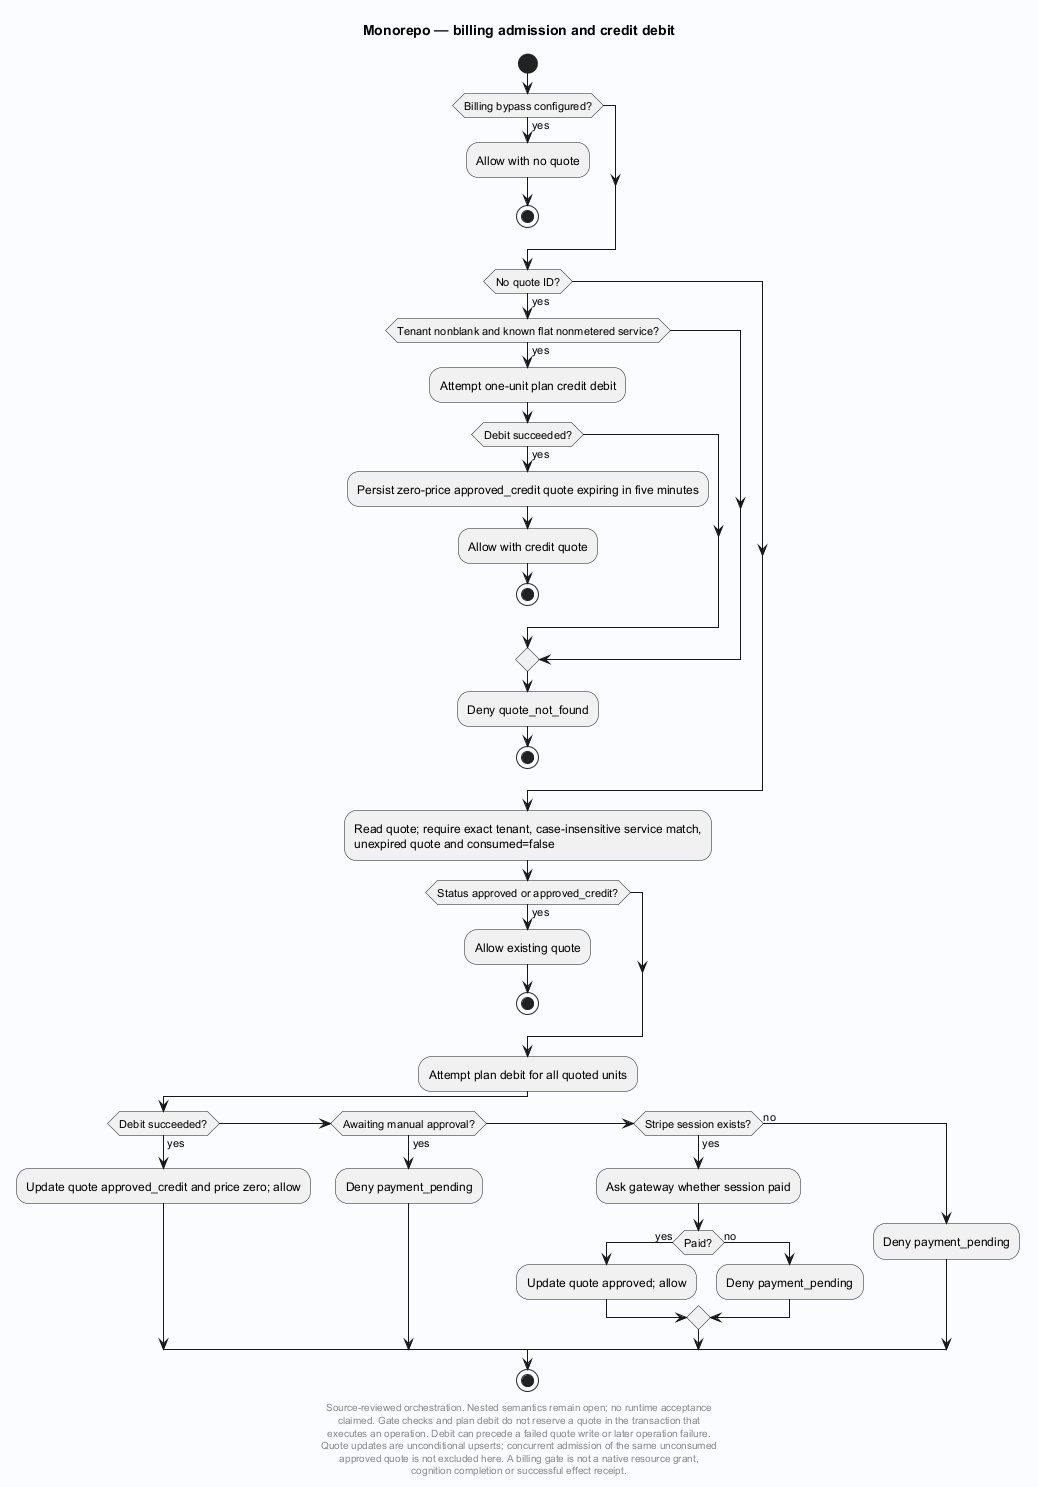

The diagram above was rendered by PlantUML. Its source (embedded in the PNG):
@startuml
' Evidence: Laplace/app/Laplace.Endpoints.OpenAICompat/Billing.cs SHA256 23d39e4ae022f1dc7fbbc055a423e32487b9664be8a1ef9d688c02322a621ab9
' Evidence: Laplace/app/Laplace.Endpoints.OpenAICompat/QuoteGate.cs SHA256 48a0921754dbe63d5a0ef36be88869aa94809e98ad6d7664cb49c52d4450b498
' Evidence: Laplace/app/Laplace.Endpoints.OpenAICompat/BillingPostgres/PostgresBillingQuoteStore.cs SHA256 079bcdcadde8478023dfcd185b107ec879f3a35ff7be1daf954644098b3f1841
skinparam backgroundColor #FAFCFF
skinparam shadowing false
skinparam defaultFontName SansSerif
title Monorepo — billing admission and credit debit
start
if (Billing bypass configured?) then (yes)
 :Allow with no quote;
 stop
endif
if (No quote ID?) then (yes)
 if (Tenant nonblank and known flat nonmetered service?) then (yes)
  :Attempt one-unit plan credit debit;
  if (Debit succeeded?) then (yes)
   :Persist zero-price approved_credit quote expiring in five minutes;
   :Allow with credit quote;
   stop
  endif
 endif
 :Deny quote_not_found;
 stop
endif
:Read quote; require exact tenant, case-insensitive service match,
unexpired quote and consumed=false;
if (Status approved or approved_credit?) then (yes)
 :Allow existing quote;
 stop
endif
:Attempt plan debit for all quoted units;
if (Debit succeeded?) then (yes)
 :Update quote approved_credit and price zero; allow;
elseif (Awaiting manual approval?) then (yes)
 :Deny payment_pending;
elseif (Stripe session exists?) then (yes)
 :Ask gateway whether session paid;
 if (Paid?) then (yes)
  :Update quote approved; allow;
 else (no)
  :Deny payment_pending;
 endif
else (no)
 :Deny payment_pending;
endif
stop
footer
Source-reviewed orchestration. Nested semantics remain open; no runtime acceptance
claimed. Gate checks and plan debit do not reserve a quote in the transaction that
executes an operation. Debit can precede a failed quote write or later operation failure.
Quote updates are unconditional upserts; concurrent admission of the same unconsumed
approved quote is not excluded here. A billing gate is not a native resource grant,
cognition completion or successful effect receipt.
end footer

@enduml